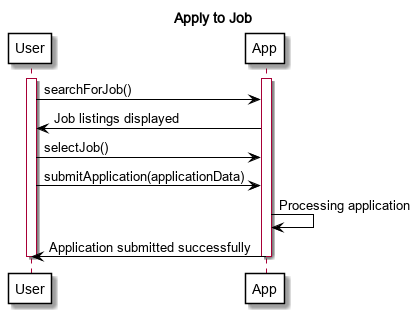

The diagram above was rendered by PlantUML. Its source (embedded in the PNG):
@startuml
title Apply to Job

skinparam backgroundColor white
skinparam sequenceArrowColor black
skinparam participantBackgroundColor white
skinparam participantBorderColor black
skinparam activationBorderColor black
skinparam activationBackgroundColor white

participant User
participant App

activate User
activate App

User -> App: searchForJob()
App -> User: Job listings displayed
User -> App: selectJob()
User -> App: submitApplication(applicationData)
App -> App: Processing application
App -> User: Application submitted successfully

deactivate App
deactivate User

@enduml